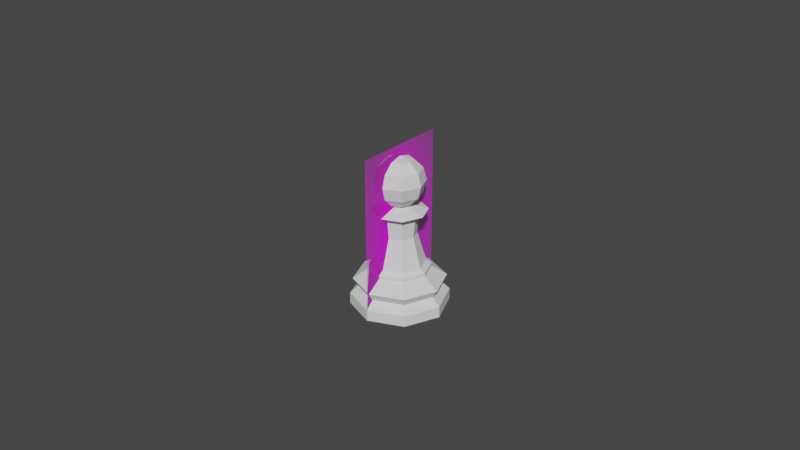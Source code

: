 # Source: Pawn.blend  (saved by Blender 2.80.75; exported with 4.5.12 LTS)
import bpy
from mathutils import Matrix  # noqa: F401  (used for matrix-valued properties, if any)

bpy.ops.wm.read_factory_settings(use_empty=True)
scene = bpy.context.scene
scene.name = 'Scene'

# ---- collections
col_collection = bpy.data.collections.new('Collection'); scene.collection.children.link(col_collection)

# ---- images (referenced by path relative to the original .blend; pixels are not part of the script)
import os
ASSET_DIR = os.environ.get("B2B_ASSET_DIR", "")  # directory of the original .blend (textures are referenced by path, not embedded)
HERE = os.path.dirname(os.path.abspath(__file__))  # packed textures are extracted next to this script under _unpacked/

def load_image(name, relpath, width, height, colorspace="sRGB"):
    """Load a texture the original file referenced (path relative to the .blend, or extracted next to this script)."""
    p = next((c for c in (os.path.join(HERE, relpath), os.path.join(ASSET_DIR, relpath)) if relpath and os.path.exists(c)), "")
    if p:
        img = bpy.data.images.load(p, check_existing=True)
        img.name = name
    else:  # same state as the original file: an image datablock whose file is absent (Cycles renders it pink)
        img = bpy.data.images.new(name, width, height)
        img.source = "FILE"
        img.filepath = "//" + (relpath or name)
    img.colorspace_settings.name = colorspace
    return img
img_staunton_pawn_png = load_image('Staunton Pawn.png', 'Staunton Pawn.png', 1024, 1024, 'sRGB')

# ---- materials (node trees are filled in below, after node groups)
mat_staunton_pawn = bpy.data.materials.new('Staunton Pawn')
mat_staunton_pawn.use_transparent_shadow = False

# ---- material node trees
mat_staunton_pawn.use_nodes = True; mat_staunton_pawn.node_tree.nodes.clear()
_N = mat_staunton_pawn.node_tree.nodes; _L = mat_staunton_pawn.node_tree.links
n0 = _N.new('ShaderNodeOutputMaterial'); n0.name = 'Material Output'; n0.location = (300, 300)
n1 = _N.new('ShaderNodeTexImage'); n1.name = 'Image Texture'; n1.location = (-400, 60)
n1.image = img_staunton_pawn_png
n1.extension = 'CLIP'
n2 = _N.new('ShaderNodeBsdfDiffuse'); n2.name = 'Diffuse BSDF'; n2.location = (-200, 60)
n3 = _N.new('ShaderNodeBsdfTransparent'); n3.name = 'Transparent BSDF'; n3.location = (-200, 240)
n4 = _N.new('ShaderNodeMixShader'); n4.name = 'Mix Shader'; n4.location = (0, 300)
_L.new(n1.outputs[0], n2.inputs[0])
_L.new(n1.outputs[1], n4.inputs[0])
_L.new(n3.outputs[0], n4.inputs[1])
_L.new(n2.outputs[0], n4.inputs[2])
_L.new(n4.outputs[0], n0.inputs[0])
n0.is_active_output = True

# ---- world
world_world = bpy.data.worlds.new('World'); scene.world = world_world
world_world.use_nodes = True; world_world.node_tree.nodes.clear()
_N = world_world.node_tree.nodes; _L = world_world.node_tree.links
n0 = _N.new('ShaderNodeOutputWorld'); n0.name = 'World Output'; n0.location = (300, 300)
n1 = _N.new('ShaderNodeBackground'); n1.name = 'Background'; n1.location = (10, 300)
n1.inputs[0].default_value = (0.05088, 0.05088, 0.05088, 1.0)
_L.new(n1.outputs[0], n0.inputs[0])
n0.is_active_output = True
world_world.color = (0.05088, 0.05088, 0.05088)
world_world.use_sun_shadow = False
world_world.sun_shadow_jitter_overblur = 0.0

# ---- meshes
me_staunton_pawn = bpy.data.meshes.new('Staunton Pawn')
me_staunton_pawn.from_pydata([(-0.01501, -0.02557, 0.0), (0.01501, -0.02557, 0.0), (-0.01501, 0.02557, 0.0), (0.01501, 0.02557, 0.0)], [], [(0, 1, 3, 2)])
_uv = me_staunton_pawn.uv_layers.new(name='UVMap')
_uv.uv.foreach_set('vector', [0.0, 0.0, 1.0, 0.0, 1.0, 1.0, 0.0, 1.0])
me_staunton_pawn.materials.append(mat_staunton_pawn)
me_staunton_pawn.use_remesh_preserve_volume = False
me_staunton_pawn.use_remesh_preserve_attributes = False
me_staunton_pawn.use_mirror_vertex_groups = False
me_staunton_pawn.update()
me_cylinder = bpy.data.meshes.new('Cylinder')
me_cylinder.from_pydata([(7.973e-10, 0.007821, 0.01379), (0.00553, 0.00553, 0.01379), (0.007821, 2.97e-09, 0.01379), (0.00553, -0.00553, 0.01379), (-1.751e-09, -0.007821, 0.01379), (-0.00553, -0.00553, 0.01379), (-0.007821, 9.932e-09, 0.01379), (-0.00553, 0.00553, 0.01379), (5.969e-10, 0.009488, 0.01161), (0.006709, 0.006709, 0.01161), (0.009488, 2.542e-09, 0.01161), (0.006709, -0.006709, 0.01161), (-2.495e-09, -0.009488, 0.01161), (-0.006709, -0.006709, 0.01161), (-0.009488, 1.099e-08, 0.01161), (-0.006709, 0.006709, 0.01161), (5.639e-11, 0.01415, 0.008413), (0.01001, 0.01001, 0.008413), (0.01415, 1.355e-09, 0.008413), (0.01001, -0.01001, 0.008413), (-4.557e-09, -0.01415, 0.008413), (-0.01001, -0.01001, 0.008413), (-0.01415, 1.395e-08, 0.008413), (-0.01001, 0.01001, 0.008413), (0.008888, 0.008888, 0.005816), (0.01257, 1.76e-09, 0.005816), (0.008888, -0.008888, 0.005816), (-3.81e-09, -0.01257, 0.005816), (-0.008888, -0.008888, 0.005816), (-0.01257, 1.295e-08, 0.005816), (-0.008888, 0.008888, 0.005816), (2.862e-10, 0.01257, 0.005816), (-1.277e-09, 0.01508, 0.0), (0.01066, 0.01066, 0.0), (0.01508, 3.601e-10, 0.0), (0.01066, -0.01066, 0.0), (-9.817e-09, -0.01508, 0.0), (-0.01066, -0.01066, 0.0), (-0.01508, 1.8e-08, 0.0), (-0.01066, 0.01066, 0.0), (0.01062, 0.01062, 0.003412), (0.01502, 1.127e-09, 0.003412), (0.01062, -0.01062, 0.003412), (-4.897e-09, -0.01502, 0.003412), (-0.01062, -0.01062, 0.003412), (-0.01502, 1.45e-08, 0.003412), (-0.01062, 0.01062, 0.003412), (-2.987e-12, 0.01502, 0.003412), (7.023e-10, 0.009502, 0.01265), (0.006719, 0.006719, 0.01265), (0.009502, 2.552e-09, 0.01265), (0.006719, -0.006719, 0.01265), (-2.394e-09, -0.009502, 0.01265), (-0.006719, -0.006719, 0.01265), (-0.009502, 1.101e-08, 0.01265), (-0.006719, 0.006719, 0.01265), (0.003594, 0.003594, 0.02302), (7.627e-10, 0.005082, 0.02302), (0.005082, 3.703e-09, 0.02302), (0.003594, -0.003594, 0.02302), (-8.934e-10, -0.005082, 0.02302), (-0.003594, -0.003594, 0.02302), (-0.005082, 8.227e-09, 0.02302), (-0.003594, 0.003594, 0.02302), (0.004002, 0.004002, 0.02901), (7.7e-10, 0.005659, 0.02901), (0.005659, 3.532e-09, 0.02901), (0.004002, -0.004002, 0.02901), (-1.074e-09, -0.005659, 0.02901), (-0.004002, -0.004002, 0.02901), (-0.005659, 8.57e-09, 0.02901), (-0.004002, 0.004002, 0.02901), (0.001915, 0.001915, 0.03238), (7.168e-10, 0.002708, 0.03238), (0.002708, 4.32e-09, 0.03238), (0.001915, -0.001915, 0.03238), (-1.656e-10, -0.002708, 0.03238), (-0.001915, -0.001915, 0.03238), (-0.002708, 6.731e-09, 0.03238), (-0.001915, 0.001915, 0.03238), (0.008453, 2.686e-09, 0.03072), (0.005977, -0.005977, 0.03072), (8.022e-10, 0.008453, 0.03072), (0.005977, 0.005977, 0.03072), (-0.005977, 0.005977, 0.03072), (-0.005977, -0.005977, 0.03072), (-0.008453, 1.021e-08, 0.03072), (-1.952e-09, -0.008453, 0.03072), (5.853e-12, 0.003865, 0.04664), (5.853e-12, 0.003865, 0.03325), (0.002733, 0.002733, 0.04664), (0.004734, 0.004734, 0.04381), (0.005466, 0.005466, 0.03995), (0.004734, 0.004734, 0.03608), (0.002733, 0.002733, 0.03325), (0.003865, 1.303e-09, 0.04664), (0.006694, 1.303e-09, 0.04381), (0.00773, 1.303e-09, 0.03995), (0.006694, 1.303e-09, 0.03608), (0.003865, 1.303e-09, 0.03325), (0.002733, -0.002733, 0.04664), (0.004734, -0.004734, 0.04381), (0.005466, -0.005466, 0.03995), (0.004734, -0.004734, 0.03608), (0.002733, -0.002733, 0.03325), (8.041e-11, -0.003865, 0.04664), (3.054e-10, -0.006694, 0.04381), (5.304e-10, -0.00773, 0.03995), (8.041e-11, -0.006694, 0.03608), (3.054e-10, -0.003865, 0.03325), (-0.002733, -0.002733, 0.04664), (-0.004734, -0.004734, 0.04381), (-0.005466, -0.005466, 0.03995), (-0.004734, -0.004734, 0.03608), (-0.002733, -0.002733, 0.03325), (-0.001479, 0.001479, 0.03297), (-0.002091, 6.266e-09, 0.03297), (-0.003865, 1.303e-09, 0.04664), (-0.006694, 1.528e-09, 0.04381), (-0.00773, 8.534e-10, 0.03995), (-0.006694, 1.303e-09, 0.03608), (-0.003865, 1.078e-09, 0.03325), (-0.001479, -0.001479, 0.03297), (9.669e-12, -0.002091, 0.03297), (-0.002733, 0.002733, 0.04664), (-0.004734, 0.004734, 0.04381), (-0.005466, 0.005466, 0.03995), (-0.004734, 0.004734, 0.03608), (-0.002733, 0.002733, 0.03325), (0.001479, -0.001479, 0.03297), (5.853e-12, 6.158e-11, 0.04768), (0.002091, 4.405e-09, 0.03297), (8.041e-11, 0.006694, 0.04381), (-8.195e-10, 0.00773, 0.03995), (8.041e-11, 0.006694, 0.03608), (6.91e-10, 0.002091, 0.03297), (0.001479, 0.001479, 0.03297)], [], [(2, 1, 56, 58), (16, 23, 15, 8), (23, 22, 14, 15), (22, 21, 13, 14), (21, 20, 12, 13), (20, 19, 11, 12), (19, 18, 10, 11), (18, 17, 9, 10), (17, 16, 8, 9), (39, 46, 47, 32), (38, 45, 46, 39), (37, 44, 45, 38), (36, 43, 44, 37), (35, 42, 43, 36), (34, 41, 42, 35), (33, 40, 41, 34), (32, 47, 40, 33), (32, 33, 34, 35, 36, 37, 38, 39), (48, 55, 7, 0), (55, 54, 6, 7), (54, 53, 5, 6), (53, 52, 4, 5), (52, 51, 3, 4), (51, 50, 2, 3), (50, 49, 1, 2), (49, 48, 0, 1), (31, 16, 17, 24), (24, 17, 18, 25), (25, 18, 19, 26), (26, 19, 20, 27), (27, 20, 21, 28), (28, 21, 22, 29), (29, 22, 23, 30), (30, 23, 16, 31), (30, 31, 47, 46), (29, 30, 46, 45), (28, 29, 45, 44), (27, 28, 44, 43), (26, 27, 43, 42), (25, 26, 42, 41), (24, 25, 41, 40), (31, 24, 40, 47), (9, 8, 48, 49), (10, 9, 49, 50), (11, 10, 50, 51), (12, 11, 51, 52), (13, 12, 52, 53), (14, 13, 53, 54), (15, 14, 54, 55), (8, 15, 55, 48), (57, 63, 71, 65), (7, 6, 62, 63), (5, 4, 60, 61), (3, 2, 58, 59), (1, 0, 57, 56), (0, 7, 63, 57), (6, 5, 61, 62), (4, 3, 59, 60), (81, 80, 74, 75), (62, 61, 69, 70), (60, 59, 67, 68), (58, 56, 64, 66), (63, 62, 70, 71), (61, 60, 68, 69), (59, 58, 66, 67), (56, 57, 65, 64), (79, 78, 116, 115), (83, 82, 73, 72), (82, 84, 79, 73), (86, 85, 77, 78), (87, 81, 75, 76), (80, 83, 72, 74), (84, 86, 78, 79), (85, 87, 76, 77), (69, 68, 87, 85), (71, 70, 86, 84), (66, 64, 83, 80), (68, 67, 81, 87), (70, 69, 85, 86), (65, 71, 84, 82), (64, 65, 82, 83), (67, 66, 80, 81), (134, 133, 92, 93), (132, 88, 90, 91), (89, 134, 93, 94), (133, 132, 91, 92), (88, 130, 90), (93, 92, 97, 98), (91, 90, 95, 96), (94, 93, 98, 99), (92, 91, 96, 97), (90, 130, 95), (96, 95, 100, 101), (99, 98, 103, 104), (97, 96, 101, 102), (95, 130, 100), (98, 97, 102, 103), (104, 103, 108, 109), (102, 101, 106, 107), (100, 130, 105), (103, 102, 107, 108), (101, 100, 105, 106), (109, 108, 113, 114), (107, 106, 111, 112), (105, 130, 110), (108, 107, 112, 113), (106, 105, 110, 111), (114, 113, 120, 121), (112, 111, 118, 119), (110, 130, 117), (113, 112, 119, 120), (111, 110, 117, 118), (121, 120, 127, 128), (119, 118, 125, 126), (117, 130, 124), (120, 119, 126, 127), (118, 117, 124, 125), (126, 125, 132, 133), (124, 130, 88), (127, 126, 133, 134), (125, 124, 88, 132), (128, 127, 134, 89), (89, 135, 115, 128), (77, 76, 123, 122), (75, 74, 131, 129), (72, 73, 135, 136), (73, 79, 115, 135), (78, 77, 122, 116), (76, 75, 129, 123), (74, 72, 136, 131), (128, 115, 116, 121), (121, 116, 122, 114), (114, 122, 123, 109), (109, 123, 129, 104), (104, 129, 131, 99), (99, 131, 136, 94), (94, 136, 135, 89)])
_uv = me_cylinder.uv_layers.new(name='UVMap')
_uv.uv.foreach_set('vector', [0.75, 1.0, 0.875, 1.0, 0.875, 1.0, 0.75, 1.0, 0.001176, 0.75, 0.125, 0.75, 0.125, 0.9365, 0.001139, 0.9365, 0.125, 0.75, 0.25, 0.75, 0.25, 0.9365, 0.125, 0.9365, 0.25, 0.75, 0.375, 0.75, 0.375, 0.9365, 0.25, 0.9365, 0.375, 0.75, 0.5, 0.75, 0.5, 0.9365, 0.375, 0.9365, 0.5, 0.75, 0.625, 0.75, 0.625, 0.9365, 0.5, 0.9365, 0.625, 0.75, 0.75, 0.75, 0.75, 0.9365, 0.625, 0.9365, 0.75, 0.75, 0.875, 0.75, 0.875, 0.9365, 0.75, 0.9365, 0.875, 0.75, 0.9988, 0.75, 0.9989, 0.9365, 0.875, 0.9365, 0.595, 0.405, 0.1143, 0.5459, -0.01602, 0.5444, 0.75, 0.4692, 0.5308, 0.25, 0.2436, 0.5494, 0.1143, 0.5459, 0.595, 0.405, 0.595, 0.09502, 0.37, 0.5528, 0.2436, 0.5494, 0.5308, 0.25, 0.75, 0.03083, 0.4943, 0.5543, 0.37, 0.5528, 0.595, 0.09502, 0.905, 0.09502, 0.6187, 0.5528, 0.4943, 0.5543, 0.75, 0.03083, 0.9692, 0.25, 0.7451, 0.5494, 0.6187, 0.5528, 0.905, 0.09502, 0.905, 0.405, 0.8744, 0.5459, 0.7451, 0.5494, 0.9692, 0.25, 0.75, 0.4692, 1.005, 0.5444, 0.8744, 0.5459, 0.905, 0.405, 0.75, 0.4692, 0.905, 0.405, 0.9692, 0.25, 0.905, 0.09502, 0.75, 0.03083, 0.595, 0.09502, 0.5308, 0.25, 0.595, 0.405, 0.0005431, 0.9667, 0.125, 0.9667, 0.125, 1.0, 0.0, 1.0, 0.125, 0.9667, 0.25, 0.9667, 0.25, 1.0, 0.125, 1.0, 0.25, 0.9667, 0.375, 0.9667, 0.375, 1.0, 0.25, 1.0, 0.375, 0.9667, 0.5, 0.9667, 0.5, 1.0, 0.375, 1.0, 0.5, 0.9667, 0.625, 0.9667, 0.625, 1.0, 0.5, 1.0, 0.625, 0.9667, 0.75, 0.9667, 0.75, 1.0, 0.625, 1.0, 0.75, 0.9667, 0.875, 0.9667, 0.875, 1.0, 0.75, 1.0, 0.875, 0.9667, 0.9995, 0.9667, 1.0, 1.0, 0.875, 1.0, 1.0, 0.6223, 0.9988, 0.75, 0.875, 0.75, 0.875, 0.6224, 0.875, 0.6224, 0.875, 0.75, 0.75, 0.75, 0.7498, 0.6225, 0.7498, 0.6225, 0.75, 0.75, 0.625, 0.75, 0.6248, 0.6226, 0.6248, 0.6226, 0.625, 0.75, 0.5, 0.75, 0.4998, 0.6227, 0.4998, 0.6227, 0.5, 0.75, 0.375, 0.75, 0.3748, 0.6226, 0.3748, 0.6226, 0.375, 0.75, 0.25, 0.75, 0.2497, 0.6225, 0.2497, 0.6225, 0.25, 0.75, 0.125, 0.75, 0.1246, 0.6224, 0.1246, 0.6224, 0.125, 0.75, 0.001176, 0.75, -0.0007672, 0.6223, 0.1246, 0.6224, -0.0007672, 0.6223, -0.01602, 0.5444, 0.1143, 0.5459, 0.2497, 0.6225, 0.1246, 0.6224, 0.1143, 0.5459, 0.2436, 0.5494, 0.3748, 0.6226, 0.2497, 0.6225, 0.2436, 0.5494, 0.37, 0.5528, 0.4998, 0.6227, 0.3748, 0.6226, 0.37, 0.5528, 0.4943, 0.5543, 0.6248, 0.6226, 0.4998, 0.6227, 0.4943, 0.5543, 0.6187, 0.5528, 0.7498, 0.6225, 0.6248, 0.6226, 0.6187, 0.5528, 0.7451, 0.5494, 0.875, 0.6224, 0.7498, 0.6225, 0.7451, 0.5494, 0.8744, 0.5459, 1.0, 0.6223, 0.875, 0.6224, 0.8744, 0.5459, 1.005, 0.5444, 0.875, 0.9365, 0.9989, 0.9365, 0.9995, 0.9667, 0.875, 0.9667, 0.75, 0.9365, 0.875, 0.9365, 0.875, 0.9667, 0.75, 0.9667, 0.625, 0.9365, 0.75, 0.9365, 0.75, 0.9667, 0.625, 0.9667, 0.5, 0.9365, 0.625, 0.9365, 0.625, 0.9667, 0.5, 0.9667, 0.375, 0.9365, 0.5, 0.9365, 0.5, 0.9667, 0.375, 0.9667, 0.25, 0.9365, 0.375, 0.9365, 0.375, 0.9667, 0.25, 0.9667, 0.125, 0.9365, 0.25, 0.9365, 0.25, 0.9667, 0.125, 0.9667, 0.001139, 0.9365, 0.125, 0.9365, 0.125, 0.9667, 0.0005431, 0.9667, 0.0, 1.0, 0.125, 1.0, 0.125, 1.0, 0.0, 1.0, 0.125, 1.0, 0.25, 1.0, 0.25, 1.0, 0.125, 1.0, 0.375, 1.0, 0.5, 1.0, 0.5, 1.0, 0.375, 1.0, 0.625, 1.0, 0.75, 1.0, 0.75, 1.0, 0.625, 1.0, 0.875, 1.0, 1.0, 1.0, 1.0, 1.0, 0.875, 1.0, 0.0, 1.0, 0.125, 1.0, 0.125, 1.0, 0.0, 1.0, 0.25, 1.0, 0.375, 1.0, 0.375, 1.0, 0.25, 1.0, 0.5, 1.0, 0.625, 1.0, 0.625, 1.0, 0.5, 1.0, 0.625, 1.0, 0.75, 1.0, 0.75, 1.0, 0.625, 1.0, 0.25, 1.0, 0.375, 1.0, 0.375, 1.0, 0.25, 1.0, 0.5, 1.0, 0.625, 1.0, 0.625, 1.0, 0.5, 1.0, 0.75, 1.0, 0.875, 1.0, 0.875, 1.0, 0.75, 1.0, 0.125, 1.0, 0.25, 1.0, 0.25, 1.0, 0.125, 1.0, 0.375, 1.0, 0.5, 1.0, 0.5, 1.0, 0.375, 1.0, 0.625, 1.0, 0.75, 1.0, 0.75, 1.0, 0.625, 1.0, 0.875, 1.0, 1.0, 1.0, 1.0, 1.0, 0.875, 1.0, 0.125, 1.0, 0.25, 1.0, 0.25, 1.0, 0.125, 1.0, 0.875, 1.0, 0.9995, 1.0, 0.9924, 1.0, 0.875, 1.0, 0.0005117, 1.0, 0.125, 1.0, 0.125, 1.0, 0.007591, 1.0, 0.25, 1.0, 0.375, 1.0, 0.375, 1.0, 0.25, 1.0, 0.5, 1.0, 0.625, 1.0, 0.625, 1.0, 0.5, 1.0, 0.75, 1.0, 0.875, 1.0, 0.875, 1.0, 0.75, 1.0, 0.125, 1.0, 0.25, 1.0, 0.25, 1.0, 0.125, 1.0, 0.375, 1.0, 0.5, 1.0, 0.5, 1.0, 0.375, 1.0, 0.375, 1.0, 0.5, 1.0, 0.5, 1.0, 0.375, 1.0, 0.125, 1.0, 0.25, 1.0, 0.25, 1.0, 0.125, 1.0, 0.75, 1.0, 0.875, 1.0, 0.875, 1.0, 0.75, 1.0, 0.5, 1.0, 0.625, 1.0, 0.625, 1.0, 0.5, 1.0, 0.25, 1.0, 0.375, 1.0, 0.375, 1.0, 0.25, 1.0, 0.0, 1.0, 0.125, 1.0, 0.125, 1.0, 0.0005117, 1.0, 0.875, 1.0, 1.0, 1.0, 0.9995, 1.0, 0.875, 1.0, 0.625, 1.0, 0.75, 1.0, 0.75, 1.0, 0.625, 1.0, 0.75, 0.3333, 0.75, 0.5, 0.625, 0.5, 0.625, 0.3333, 0.75, 0.6667, 0.75, 0.8333, 0.625, 0.8333, 0.625, 0.6667, 0.75, 0.1667, 0.75, 0.3333, 0.625, 0.3333, 0.625, 0.1667, 0.75, 0.5, 0.75, 0.6667, 0.625, 0.6667, 0.625, 0.5, 0.75, 0.8333, 0.6875, 1.0, 0.625, 0.8333, 0.625, 0.3333, 0.625, 0.5, 0.5, 0.5, 0.5, 0.3333, 0.625, 0.6667, 0.625, 0.8333, 0.5, 0.8333, 0.5, 0.6667, 0.625, 0.1667, 0.625, 0.3333, 0.5, 0.3333, 0.5, 0.1667, 0.625, 0.5, 0.625, 0.6667, 0.5, 0.6667, 0.5, 0.5, 0.625, 0.8333, 0.5625, 1.0, 0.5, 0.8333, 0.5, 0.6667, 0.5, 0.8333, 0.375, 0.8333, 0.375, 0.6667, 0.5, 0.1667, 0.5, 0.3333, 0.375, 0.3333, 0.375, 0.1667, 0.5, 0.5, 0.5, 0.6667, 0.375, 0.6667, 0.375, 0.5, 0.5, 0.8333, 0.4375, 1.0, 0.375, 0.8333, 0.5, 0.3333, 0.5, 0.5, 0.375, 0.5, 0.375, 0.3333, 0.375, 0.1667, 0.375, 0.3333, 0.25, 0.3333, 0.25, 0.1667, 0.375, 0.5, 0.375, 0.6667, 0.25, 0.6667, 0.25, 0.5, 0.375, 0.8333, 0.3125, 1.0, 0.25, 0.8333, 0.375, 0.3333, 0.375, 0.5, 0.25, 0.5, 0.25, 0.3333, 0.375, 0.6667, 0.375, 0.8333, 0.25, 0.8333, 0.25, 0.6667, 0.25, 0.1667, 0.25, 0.3333, 0.125, 0.3333, 0.125, 0.1667, 0.25, 0.5, 0.25, 0.6667, 0.125, 0.6667, 0.125, 0.5, 0.25, 0.8333, 0.1875, 1.0, 0.125, 0.8333, 0.25, 0.3333, 0.25, 0.5, 0.125, 0.5, 0.125, 0.3333, 0.25, 0.6667, 0.25, 0.8333, 0.125, 0.8333, 0.125, 0.6667, 0.125, 0.1667, 0.125, 0.3333, 0.0, 0.3333, 0.0, 0.1667, 0.125, 0.5, 0.125, 0.6667, 0.0, 0.6667, 0.0, 0.5, 0.125, 0.8333, 0.0625, 1.0, 0.0, 0.8333, 0.125, 0.3333, 0.125, 0.5, 0.0, 0.5, 0.0, 0.3333, 0.125, 0.6667, 0.125, 0.8333, 0.0, 0.8333, 0.0, 0.6667, 1.0, 0.1667, 1.0, 0.3333, 0.875, 0.3333, 0.875, 0.1667, 1.0, 0.5, 1.0, 0.6667, 0.875, 0.6667, 0.875, 0.5, 1.0, 0.8333, 0.9375, 1.0, 0.875, 0.8333, 1.0, 0.3333, 1.0, 0.5, 0.875, 0.5, 0.875, 0.3333, 1.0, 0.6667, 1.0, 0.8333, 0.875, 0.8333, 0.875, 0.6667, 0.875, 0.5, 0.875, 0.6667, 0.75, 0.6667, 0.75, 0.5, 0.875, 0.8333, 0.8125, 1.0, 0.75, 0.8333, 0.875, 0.3333, 0.875, 0.5, 0.75, 0.5, 0.75, 0.3333, 0.875, 0.6667, 0.875, 0.8333, 0.75, 0.8333, 0.75, 0.6667, 0.875, 0.1667, 0.875, 0.3333, 0.75, 0.3333, 0.75, 0.1667, 0.0, 1.0, 0.125, 1.0, 0.875, 0.1667, 0.75, 0.1667, 0.375, 1.0, 0.5, 1.0, 0.5, 1.0, 0.375, 1.0, 0.625, 1.0, 0.75, 1.0, 0.75, 1.0, 0.625, 1.0, 0.875, 1.0, 0.9924, 1.0, 1.0, 1.0, 0.875, 1.0, 0.007591, 1.0, 0.125, 1.0, 0.125, 1.0, 0.0, 1.0, 0.25, 1.0, 0.375, 1.0, 0.375, 1.0, 0.25, 1.0, 0.5, 1.0, 0.625, 1.0, 0.625, 1.0, 0.5, 1.0, 0.75, 1.0, 0.875, 1.0, 0.875, 1.0, 0.75, 1.0, 0.125, 1.0, 0.25, 1.0, 1.0, 0.1667, 0.875, 0.1667, 0.25, 1.0, 0.375, 1.0, 0.125, 0.1667, 0.0, 0.1667, 0.375, 1.0, 0.5, 1.0, 0.25, 0.1667, 0.125, 0.1667, 0.5, 1.0, 0.625, 1.0, 0.375, 0.1667, 0.25, 0.1667, 0.625, 1.0, 0.75, 1.0, 0.5, 0.1667, 0.375, 0.1667, 0.75, 1.0, 0.875, 1.0, 0.625, 0.1667, 0.5, 0.1667, 0.875, 1.0, 1.0, 1.0, 0.75, 0.1667, 0.625, 0.1667])
me_cylinder.use_remesh_preserve_volume = False
me_cylinder.use_remesh_preserve_attributes = False
me_cylinder.use_mirror_vertex_groups = False
me_cylinder.update()

# ---- objects
ob_staunton_pawn = bpy.data.objects.new('Staunton Pawn', me_staunton_pawn)
ob_pawn = bpy.data.objects.new('Pawn', me_cylinder)

# ---- transforms, parenting, visibility, modifiers, constraints
ob_staunton_pawn.location = (0.0, 0.0, 0.02557)
ob_staunton_pawn.rotation_euler = (1.571, 0.0, 1.571)
ob_staunton_pawn.lineart.crease_threshold = 0.0
ob_pawn.location = (0.0, 0.0, 0.0)
ob_pawn.scale = (1.0, 1.0, 1.0)
ob_pawn.lineart.crease_threshold = 0.0

# ---- collection membership
col_collection.objects.link(ob_staunton_pawn)
col_collection.objects.link(ob_pawn)

# ---- scene / render settings (as saved in the file)
scene.frame_start = 1; scene.frame_end = 250; scene.frame_set(78)
scene.render.engine = 'BLENDER_EEVEE_NEXT'
scene.cycles.use_denoising = False
scene.cycles.samples = 128
scene.cycles.sampling_pattern = 'TABULATED_SOBOL'
scene.cycles.use_adaptive_sampling = False
scene.cycles.use_light_tree = False
scene.view_settings.view_transform = 'Filmic'
bpy.context.view_layer.update()

# ---- added for rendering (the .blend has no active camera and no usable light): camera, sun
cam_auto = bpy.data.cameras.new('AutoCamera')
cam_auto.lens = 50.0
cam_auto.sensor_width = 36.0
cam_auto.clip_end = 1000.0
ob_auto_camera = bpy.data.objects.new('AutoCamera', cam_auto)
scene.collection.objects.link(ob_auto_camera)
ob_auto_camera.location = (0.185045, -0.222054, 0.173609)
ob_auto_camera.rotation_euler = (1.09748, -7.21219e-08, 0.694738)
scene.camera = ob_auto_camera
light_auto_sun = bpy.data.lights.new('AutoSun', 'SUN')
light_auto_sun.energy = 3.0
light_auto_sun.angle = 0.0523599
ob_auto_sun = bpy.data.objects.new('AutoSun', light_auto_sun)
scene.collection.objects.link(ob_auto_sun)
ob_auto_sun.rotation_euler = (0.872665, 0.174533, 0.523599)
bpy.context.view_layer.update()

